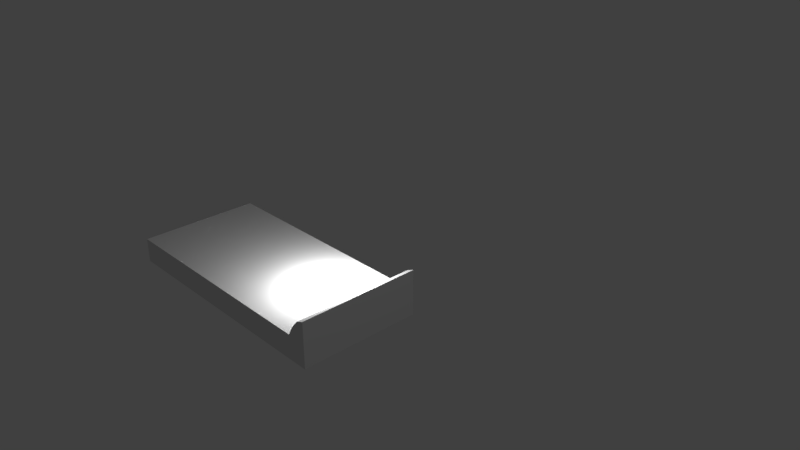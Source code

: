 # Source: townLayout.blend  (saved by Blender 2.79.0; exported with 4.5.12 LTS)
import bpy
from mathutils import Matrix  # noqa: F401  (used for matrix-valued properties, if any)

bpy.ops.wm.read_factory_settings(use_empty=True)
scene = bpy.context.scene
scene.name = 'Scene'

# ---- collections
col_collection_1 = bpy.data.collections.new('Collection 1'); scene.collection.children.link(col_collection_1)

# ---- world
world_world = bpy.data.worlds.new('World'); scene.world = world_world
world_world.color = (0.05088, 0.05088, 0.05088)
world_world.use_sun_shadow = False
world_world.sun_shadow_jitter_overblur = 0.0
world_world.cycles.sampling_method = 'MANUAL'

# ---- cameras
cam_camera = bpy.data.cameras.new('Camera')
cam_camera.clip_end = 100.0
cam_camera.lens = 35.0
cam_camera.sensor_width = 32.0
cam_camera.sensor_height = 18.0
cam_camera.ortho_scale = 7.314
cam_camera.dof.focus_distance = 0.0
cam_camera.dof.aperture_fstop = 128.0

# ---- lights
light_point = bpy.data.lights.new('Point', 'POINT')
light_point.transmission_factor = 0.0
light_point.energy = 100.0
light_point.shadow_buffer_clip_start = 0.5
light_point.shadow_soft_size = 0.1
light_point.shadow_maximum_resolution = 0.006
light_point.use_absolute_resolution = True
light_lamp = bpy.data.lights.new('Lamp', 'POINT')
light_lamp.transmission_factor = 0.0
light_lamp.cutoff_distance = 30.0
light_lamp.energy = 100.0
light_lamp.shadow_buffer_clip_start = 1.001
light_lamp.shadow_soft_size = 0.1
light_lamp.shadow_maximum_resolution = 0.006
light_lamp.use_absolute_resolution = True

# ---- meshes
me_cube_001 = bpy.data.meshes.new('Cube.001')
me_cube_001.from_pydata([(-3.118, -1.0, -1.0), (-3.118, -1.0, -0.5983), (-3.118, 1.0, -1.0), (-3.118, 1.0, -0.5983), (1.0, -1.0, -1.0), (1.0, -1.0, -0.2525), (1.0, 1.0, -1.0), (1.0, 1.0, -0.2525), (0.6803, 1.0, -1.0), (0.6803, 1.0, -0.5983), (0.6803, -1.0, -1.0), (0.6803, -1.0, -0.5983), (0.7635, 1.0, -0.4451), (0.7635, -1.0, -1.0), (0.7635, 1.0, -1.0), (0.7635, -1.0, -0.4451), (0.8786, 1.0, -0.3056), (0.8786, -1.0, -1.0), (0.8786, 1.0, -1.0), (0.8786, -1.0, -0.3056), (-3.118, 0.2501, -1.0), (-3.118, 0.2501, -0.5983), (1.0, 0.2501, -1.0), (1.0, 0.2501, -0.2525), (0.6803, 0.2501, -0.5983), (0.6803, 0.2501, -1.0), (0.7635, 0.2501, -0.4451), (0.7635, 0.2501, -1.0), (0.8786, 0.2501, -0.3056), (0.8786, 0.2501, -1.0), (-3.118, -0.07844, -1.0), (1.0, -0.07844, -0.2525), (0.6803, -0.07844, -0.5983), (0.6803, -0.07844, -1.0), (0.7635, -0.07844, -0.4451), (0.7635, -0.07844, -1.0), (0.8786, -0.07844, -0.3056), (0.8786, -0.07844, -1.0), (-3.118, -0.07844, -0.5983), (1.0, -0.07844, -1.0), (0.8399, 1.0, -1.0), (0.8399, -1.0, -0.3525), (0.8399, 1.0, -0.3525), (0.8399, -1.0, -1.0), (0.8399, 0.2501, -1.0), (0.8399, 0.1124, -0.3525), (0.8399, -0.07844, -1.0), (0.8399, 0.07303, -0.3525), (0.8171, 1.0, -1.0), (0.8171, -1.0, -0.3802), (0.8171, 0.2501, -1.0), (0.8171, -0.07844, -1.0), (0.8171, 1.0, -0.3802), (0.8171, -1.0, -1.0), (0.8171, 0.1999, -0.3802), (0.8171, -0.02021, -0.3802), (0.7917, 1.0, -1.0), (0.7917, -1.0, -0.4109), (0.7917, 0.2501, -1.0), (0.7917, -0.07844, -1.0), (0.7917, 1.0, -0.4109), (0.7917, -1.0, -1.0), (0.7917, 0.2351, -0.4109), (0.7917, -0.05307, -0.4109), (0.7917, 0.2351, -0.4109), (0.7635, 0.2501, -0.4451), (0.7635, -0.07844, -0.4451), (0.7917, -0.05307, -0.4109), (0.7635, 0.2501, -0.4451), (0.6803, 0.2501, -0.5983), (0.6803, -0.07844, -0.5983), (0.7635, -0.07844, -0.4451), (0.8399, 0.1124, -0.3525), (0.8171, 0.1999, -0.3802), (0.8171, -0.02021, -0.3802), (0.8399, 0.07303, -0.3525), (0.8171, 0.1999, -0.3802), (0.7917, 0.2351, -0.4109), (0.7917, -0.05307, -0.4109), (0.8171, -0.02021, -0.3802), (0.7917, 0.2351, -0.4109), (0.7635, 0.2501, -0.4451), (0.7635, -0.07844, -0.4451), (0.7917, -0.05307, -0.4109), (0.7635, 0.2501, -0.4451), (0.6803, 0.2501, -0.5983), (0.6803, -0.07844, -0.5983), (0.7635, -0.07844, -0.4451), (0.8399, 0.1124, -0.3525), (0.8171, 0.1999, -0.3802), (0.8171, -0.02021, -0.3802), (0.8399, 0.07303, -0.3525), (0.8171, 0.1999, -0.3802), (0.7917, 0.2351, -0.4109), (0.7917, -0.05307, -0.4109), (0.8171, -0.02021, -0.3802), (0.9075, 0.2351, -0.4109), (0.8792, 0.2501, -0.4451), (0.8792, -0.07844, -0.4451), (0.9075, -0.05307, -0.4109), (0.8792, 0.2501, -0.4451), (0.796, 0.2501, -0.5983), (0.796, -0.07844, -0.5983), (0.8792, -0.07844, -0.4451), (0.9556, 0.1124, -0.3525), (0.9328, 0.1999, -0.3802), (0.9328, -0.02021, -0.3802), (0.9556, 0.07303, -0.3525), (0.9328, 0.1999, -0.3802), (0.9075, 0.2351, -0.4109), (0.9075, -0.05307, -0.4109), (0.9328, -0.02021, -0.3802), (0.7635, 0.2501, -0.4451), (0.7917, 0.2351, -0.4109), (0.7635, -0.07844, -0.4451), (0.7917, -0.05307, -0.4109), (0.6803, 0.2501, -0.5983), (0.7635, 0.2501, -0.4451), (0.6803, -0.07844, -0.5983), (0.7635, -0.07844, -0.4451), (0.8171, 0.1999, -0.3802), (0.8399, 0.1124, -0.3525), (0.8171, -0.02021, -0.3802), (0.8399, 0.07303, -0.3525), (0.7917, 0.2351, -0.4109), (0.8171, 0.1999, -0.3802), (0.7917, -0.05307, -0.4109), (0.8171, -0.02021, -0.3802), (0.7917, 0.2351, -0.4109), (0.7635, 0.2501, -0.4451), (0.7635, -0.07844, -0.4451), (0.7917, -0.05307, -0.4109), (0.7635, 0.2501, -0.4451), (0.6803, 0.2501, -0.5983), (0.6803, -0.07844, -0.5983), (0.7635, -0.07844, -0.4451), (0.8399, 0.1124, -0.3525), (0.8171, 0.1999, -0.3802), (0.8171, -0.02021, -0.3802), (0.8399, 0.07303, -0.3525), (0.8171, 0.1999, -0.3802), (0.7917, 0.2351, -0.4109), (0.7917, -0.05307, -0.4109), (0.8171, -0.02021, -0.3802)], [], [(20, 21, 3, 2), (18, 16, 7, 6), (39, 31, 5, 4), (10, 11, 1, 0), (37, 39, 4, 17), (32, 38, 1, 11), (34, 32, 11, 15), (30, 33, 10, 0), (13, 15, 11, 10), (2, 3, 9, 8), (61, 57, 15, 13), (63, 34, 15, 57), (33, 35, 13, 10), (8, 9, 12, 14), (31, 36, 19, 5), (4, 5, 19, 17), (46, 37, 17, 43), (40, 42, 16, 18), (40, 18, 29, 44), (7, 16, 28, 23), (8, 14, 27, 25), (60, 12, 26, 62), (2, 8, 25, 20), (12, 9, 24, 26), (9, 3, 21, 24), (18, 6, 22, 29), (6, 7, 23, 22), (30, 38, 21, 20), (0, 1, 38, 30), (44, 29, 37, 46), (23, 28, 36, 31), (25, 27, 35, 33), (20, 25, 33, 30), (24, 21, 38, 32), (29, 22, 39, 37), (22, 23, 31, 39), (28, 45, 47, 36), (50, 44, 46, 51), (16, 42, 45, 28), (48, 40, 44, 50), (48, 52, 42, 40), (51, 46, 43, 53), (36, 47, 41, 19), (17, 19, 41, 43), (59, 51, 53, 61), (56, 60, 52, 48), (56, 48, 50, 58), (58, 50, 51, 59), (42, 52, 54, 45), (47, 55, 49, 41), (43, 41, 49, 53), (27, 58, 59, 35), (14, 56, 58, 27), (14, 12, 60, 56), (35, 59, 61, 13), (52, 60, 62, 54), (55, 63, 57, 49), (53, 49, 57, 61), (26, 65, 64, 62), (34, 66, 65, 26), (63, 67, 66, 34), (62, 64, 67, 63), (24, 69, 68, 26), (32, 70, 69, 24), (34, 71, 70, 32), (26, 68, 71, 34), (54, 73, 72, 45), (55, 74, 73, 54), (47, 75, 74, 55), (45, 72, 75, 47), (62, 77, 76, 54), (63, 78, 77, 62), (55, 79, 78, 63), (54, 76, 79, 55), (88, 89, 120, 121), (65, 81, 80, 64), (66, 82, 81, 65), (67, 83, 82, 66), (64, 80, 83, 67), (69, 85, 84, 68), (70, 86, 85, 69), (71, 87, 86, 70), (84, 85, 116, 117), (73, 89, 88, 72), (74, 90, 89, 73), (75, 91, 90, 74), (72, 88, 91, 75), (80, 81, 112, 113), (77, 93, 92, 76), (78, 94, 93, 77), (79, 95, 94, 78), (76, 92, 95, 79), (90, 91, 107, 106), (84, 85, 101, 100), (82, 83, 99, 98), (91, 88, 104, 107), (94, 95, 111, 110), (85, 86, 102, 101), (88, 89, 105, 104), (86, 87, 103, 102), (80, 81, 97, 96), (92, 93, 109, 108), (85, 86, 118, 116), (92, 93, 124, 125), (82, 83, 115, 114), (89, 90, 122, 120), (86, 87, 119, 118), (93, 94, 126, 124), (83, 80, 113, 115), (90, 91, 123, 122), (94, 95, 127, 126), (91, 88, 121, 123), (95, 92, 125, 127), (112, 129, 128, 113), (115, 131, 130, 114), (113, 128, 131, 115), (116, 133, 132, 117), (118, 134, 133, 116), (119, 135, 134, 118), (120, 137, 136, 121), (122, 138, 137, 120), (123, 139, 138, 122), (121, 136, 139, 123), (124, 141, 140, 125), (126, 142, 141, 124), (127, 143, 142, 126), (125, 140, 143, 127), (101, 102, 103, 100), (97, 98, 99, 96), (109, 110, 111, 108), (105, 106, 107, 104)])
_uv = me_cube_001.uv_layers.new(name='UVMap')
_uv.uv.foreach_set('vector', [0.1302, 0.6642, 0.1156, 0.7288, 0.0001095, 0.6712, 0.0494, 0.639, 0.07186, 0.1393, 0.0001097, 0.06565, 0.01274, 0.0388, 0.07948, 0.1273, 0.2153, 0.1573, 0.2592, 0.01036, 0.4396, 0.1389, 0.3335, 0.1749, 0.3354, 0.2181, 0.3975, 0.2077, 0.3216, 0.6858, 0.2799, 0.6391, 0.2115, 0.1743, 0.2153, 0.1573, 0.3335, 0.1749, 0.3343, 0.19, 0.5075, 0.8558, 0.0001095, 0.8558, 0.0001095, 0.7327, 0.5075, 0.7327, 0.5308, 0.8558, 0.5075, 0.8558, 0.5075, 0.7327, 0.5308, 0.7327, 0.1727, 0.6681, 0.2066, 0.2015, 0.3354, 0.2181, 0.2799, 0.6391, 0.3351, 0.2063, 0.4185, 0.1898, 0.3975, 0.2077, 0.3354, 0.2181, 0.0494, 0.639, 0.0001095, 0.6712, 0.003414, 0.1635, 0.05711, 0.1639, 0.3349, 0.2022, 0.4228, 0.1845, 0.4185, 0.1898, 0.3351, 0.2063, 0.5368, 0.8592, 0.5308, 0.8558, 0.5308, 0.7327, 0.5368, 0.7327, 0.2066, 0.2015, 0.2087, 0.1901, 0.3351, 0.2063, 0.3354, 0.2181, 0.05711, 0.1639, 0.01111, 0.1204, 0.002907, 0.0939, 0.06335, 0.1532, 0.5727, 0.8558, 0.555, 0.8558, 0.555, 0.7327, 0.5727, 0.7327, 0.3335, 0.1749, 0.4396, 0.1389, 0.4362, 0.1677, 0.3343, 0.19, 0.2105, 0.1796, 0.2115, 0.1743, 0.3343, 0.19, 0.3346, 0.1954, 0.06907, 0.1438, 0.001023, 0.07535, 0.0001097, 0.06565, 0.07186, 0.1393, 0.06907, 0.1438, 0.07186, 0.1393, 0.1665, 0.1659, 0.1654, 0.1712, 0.5727, 0.9999, 0.555, 0.9999, 0.555, 0.8997, 0.5727, 0.8997, 0.05711, 0.1639, 0.06335, 0.1532, 0.163, 0.1815, 0.1606, 0.193, 0.5368, 0.9999, 0.5308, 0.9999, 0.5308, 0.8997, 0.5368, 0.8977, 0.0494, 0.639, 0.05711, 0.1639, 0.1606, 0.193, 0.1302, 0.6642, 0.5308, 0.9999, 0.5075, 0.9999, 0.5075, 0.8997, 0.5308, 0.8997, 0.5075, 0.9999, 0.0001096, 0.9999, 0.0001096, 0.8997, 0.5075, 0.8997, 0.07186, 0.1393, 0.07948, 0.1273, 0.1698, 0.1466, 0.1665, 0.1659, 0.07948, 0.1273, 0.01274, 0.0388, 0.1831, 0.0001095, 0.1698, 0.1466, 0.1727, 0.6681, 0.175, 0.7325, 0.1156, 0.7288, 0.1302, 0.6642, 0.2799, 0.6391, 0.3216, 0.6858, 0.175, 0.7325, 0.1727, 0.6681, 0.1654, 0.1712, 0.1665, 0.1659, 0.2115, 0.1743, 0.2105, 0.1796, 0.5727, 0.8997, 0.555, 0.8997, 0.555, 0.8558, 0.5727, 0.8558, 0.1606, 0.193, 0.163, 0.1815, 0.2087, 0.1901, 0.2066, 0.2015, 0.1302, 0.6642, 0.1606, 0.193, 0.2066, 0.2015, 0.1727, 0.6681, 0.5075, 0.8997, 0.0001096, 0.8997, 0.0001095, 0.8558, 0.5075, 0.8558, 0.1665, 0.1659, 0.1698, 0.1466, 0.2153, 0.1573, 0.2115, 0.1743, 0.1698, 0.1466, 0.1831, 0.0001095, 0.2592, 0.01036, 0.2153, 0.1573, 0.555, 0.8997, 0.5469, 0.8813, 0.5469, 0.876, 0.555, 0.8558, 0.1647, 0.1742, 0.1654, 0.1712, 0.2105, 0.1796, 0.21, 0.1827, 0.555, 0.9999, 0.5469, 0.9999, 0.5469, 0.8813, 0.555, 0.8997, 0.06737, 0.1465, 0.06907, 0.1438, 0.1654, 0.1712, 0.1647, 0.1742, 0.06737, 0.1465, 0.001567, 0.08088, 0.001023, 0.07535, 0.06907, 0.1438, 0.21, 0.1827, 0.2105, 0.1796, 0.3346, 0.1954, 0.3348, 0.1986, 0.555, 0.8558, 0.5469, 0.876, 0.5469, 0.7327, 0.555, 0.7327, 0.3343, 0.19, 0.4362, 0.1677, 0.4302, 0.1753, 0.3346, 0.1954, 0.2094, 0.1862, 0.21, 0.1827, 0.3348, 0.1986, 0.3349, 0.2022, 0.06548, 0.1497, 0.002191, 0.08703, 0.001567, 0.08088, 0.06737, 0.1465, 0.06548, 0.1497, 0.06737, 0.1465, 0.1647, 0.1742, 0.1639, 0.1777, 0.1639, 0.1777, 0.1647, 0.1742, 0.21, 0.1827, 0.2094, 0.1862, 0.5469, 0.9999, 0.5421, 0.9999, 0.5421, 0.893, 0.5469, 0.8813, 0.5469, 0.876, 0.5421, 0.8636, 0.5421, 0.7327, 0.5469, 0.7327, 0.3346, 0.1954, 0.4302, 0.1753, 0.4267, 0.1796, 0.3348, 0.1986, 0.163, 0.1815, 0.1639, 0.1777, 0.2094, 0.1862, 0.2087, 0.1901, 0.06335, 0.1532, 0.06548, 0.1497, 0.1639, 0.1777, 0.163, 0.1815, 0.06335, 0.1532, 0.002907, 0.0939, 0.002191, 0.08703, 0.06548, 0.1497, 0.2087, 0.1901, 0.2094, 0.1862, 0.3349, 0.2022, 0.3351, 0.2063, 0.5421, 0.9999, 0.5368, 0.9999, 0.5368, 0.8977, 0.5421, 0.893, 0.5421, 0.8636, 0.5368, 0.8592, 0.5368, 0.7327, 0.5421, 0.7327, 0.3348, 0.1986, 0.4267, 0.1796, 0.4228, 0.1845, 0.3349, 0.2022, 0.5308, 0.8997, 0.5308, 0.8997, 0.5368, 0.8977, 0.5368, 0.8977, 0.5308, 0.8558, 0.5308, 0.8558, 0.5308, 0.8997, 0.5308, 0.8997, 0.5368, 0.8592, 0.5368, 0.8592, 0.5308, 0.8558, 0.5308, 0.8558, 0.5368, 0.8977, 0.5368, 0.8977, 0.5368, 0.8592, 0.5368, 0.8592, 0.5075, 0.8997, 0.5075, 0.8997, 0.5308, 0.8997, 0.5308, 0.8997, 0.5075, 0.8558, 0.5075, 0.8558, 0.5075, 0.8997, 0.5075, 0.8997, 0.5308, 0.8558, 0.5308, 0.8558, 0.5075, 0.8558, 0.5075, 0.8558, 0.5308, 0.8997, 0.5308, 0.8997, 0.5308, 0.8558, 0.5308, 0.8558, 0.5421, 0.893, 0.5421, 0.893, 0.5469, 0.8813, 0.5469, 0.8813, 0.5421, 0.8636, 0.5421, 0.8636, 0.5421, 0.893, 0.5421, 0.893, 0.5469, 0.876, 0.5469, 0.876, 0.5421, 0.8636, 0.5421, 0.8636, 0.5469, 0.8813, 0.5469, 0.8813, 0.5469, 0.876, 0.5469, 0.876, 0.5368, 0.8977, 0.5368, 0.8977, 0.5421, 0.893, 0.5421, 0.893, 0.5368, 0.8592, 0.5368, 0.8592, 0.5368, 0.8977, 0.5368, 0.8977, 0.5421, 0.8636, 0.5421, 0.8636, 0.5368, 0.8592, 0.5368, 0.8592, 0.5421, 0.893, 0.5421, 0.893, 0.5421, 0.8636, 0.5421, 0.8636, 0.5469, 0.8813, 0.5421, 0.893, 0.5421, 0.893, 0.5469, 0.8813, 0.5308, 0.8997, 0.5308, 0.8997, 0.5368, 0.8977, 0.5368, 0.8977, 0.5308, 0.8558, 0.5308, 0.8558, 0.5308, 0.8997, 0.5308, 0.8997, 0.5368, 0.8592, 0.5368, 0.8592, 0.5308, 0.8558, 0.5308, 0.8558, 0.5368, 0.8977, 0.5368, 0.8977, 0.5368, 0.8592, 0.5368, 0.8592, 0.5075, 0.8997, 0.5075, 0.8997, 0.5308, 0.8997, 0.5308, 0.8997, 0.5075, 0.8558, 0.5075, 0.8558, 0.5075, 0.8997, 0.5075, 0.8997, 0.5308, 0.8558, 0.5308, 0.8558, 0.5075, 0.8558, 0.5075, 0.8558, 0.4878, 0.1131, 0.4718, 0.1131, 0.4718, 0.1128, 0.4878, 0.1128, 0.5421, 0.893, 0.5421, 0.893, 0.5469, 0.8813, 0.5469, 0.8813, 0.5421, 0.8636, 0.5421, 0.8636, 0.5421, 0.893, 0.5421, 0.893, 0.5469, 0.876, 0.5469, 0.876, 0.5421, 0.8636, 0.5421, 0.8636, 0.5469, 0.8813, 0.5469, 0.8813, 0.5469, 0.876, 0.5469, 0.876, 0.5368, 0.8977, 0.5308, 0.8997, 0.5308, 0.8997, 0.5368, 0.8977, 0.5368, 0.8977, 0.5368, 0.8977, 0.5421, 0.893, 0.5421, 0.893, 0.5368, 0.8592, 0.5368, 0.8592, 0.5368, 0.8977, 0.5368, 0.8977, 0.5421, 0.8636, 0.5421, 0.8636, 0.5368, 0.8592, 0.5368, 0.8592, 0.5421, 0.893, 0.5421, 0.893, 0.5421, 0.8636, 0.5421, 0.8636, 0.4399, 0.0853, 0.4552, 0.08528, 0.4559, 0.0993, 0.4439, 0.1026, 0.4627, 0.0749, 0.4399, 0.05964, 0.4542, 0.05483, 0.4787, 0.06141, 0.4399, 0.08506, 0.4429, 0.07895, 0.4583, 0.07712, 0.4552, 0.08322, 0.4552, 0.08528, 0.4612, 0.08528, 0.4599, 0.0992, 0.4559, 0.0993, 0.4399, 0.1089, 0.4443, 0.1037, 0.4595, 0.1066, 0.455, 0.1118, 0.4399, 0.05964, 0.4406, 0.01432, 0.4568, 0.01947, 0.4542, 0.05483, 0.4612, 0.08528, 0.476, 0.08604, 0.4707, 0.1035, 0.4599, 0.0992, 0.4406, 0.01432, 0.4646, 0.0001095, 0.4787, 0.01302, 0.4568, 0.01947, 0.5116, 0.07923, 0.5139, 0.08506, 0.499, 0.08094, 0.4967, 0.07512, 0.504, 0.1037, 0.5086, 0.109, 0.4935, 0.1123, 0.4889, 0.107, 0.4718, 0.1131, 0.4558, 0.1131, 0.4558, 0.1128, 0.4718, 0.1128, 0.5421, 0.893, 0.5368, 0.8977, 0.5368, 0.8977, 0.5421, 0.893, 0.5308, 0.8558, 0.5368, 0.8592, 0.5368, 0.8592, 0.5308, 0.8558, 0.5421, 0.893, 0.5421, 0.8636, 0.5421, 0.8636, 0.5421, 0.893, 0.4558, 0.1131, 0.4399, 0.1131, 0.4399, 0.1128, 0.4558, 0.1128, 0.5368, 0.8977, 0.5368, 0.8592, 0.5368, 0.8592, 0.5368, 0.8977, 0.5368, 0.8592, 0.5368, 0.8977, 0.5368, 0.8977, 0.5368, 0.8592, 0.5421, 0.8636, 0.5469, 0.876, 0.5469, 0.876, 0.5421, 0.8636, 0.5368, 0.8592, 0.5421, 0.8636, 0.5421, 0.8636, 0.5368, 0.8592, 0.5469, 0.876, 0.5469, 0.8813, 0.5469, 0.8813, 0.5469, 0.876, 0.5421, 0.8636, 0.5421, 0.893, 0.5421, 0.893, 0.5421, 0.8636, 0.5308, 0.8997, 0.5308, 0.8997, 0.5368, 0.8977, 0.5368, 0.8977, 0.5368, 0.8592, 0.5368, 0.8592, 0.5308, 0.8558, 0.5308, 0.8558, 0.5368, 0.8977, 0.5368, 0.8977, 0.5368, 0.8592, 0.5368, 0.8592, 0.4718, 0.1128, 0.4718, 0.1126, 0.4878, 0.1126, 0.4878, 0.1128, 0.4558, 0.1128, 0.4558, 0.1125, 0.4718, 0.1126, 0.4718, 0.1128, 0.4399, 0.1128, 0.4399, 0.1125, 0.4558, 0.1125, 0.4558, 0.1128, 0.5421, 0.893, 0.5421, 0.893, 0.5469, 0.8813, 0.5469, 0.8813, 0.5421, 0.8636, 0.5421, 0.8636, 0.5421, 0.893, 0.5421, 0.893, 0.5469, 0.876, 0.5469, 0.876, 0.5421, 0.8636, 0.5421, 0.8636, 0.5469, 0.8813, 0.5469, 0.8813, 0.5469, 0.876, 0.5469, 0.876, 0.5368, 0.8977, 0.5368, 0.8977, 0.5421, 0.893, 0.5421, 0.893, 0.5368, 0.8592, 0.5368, 0.8592, 0.5368, 0.8977, 0.5368, 0.8977, 0.5421, 0.8636, 0.5421, 0.8636, 0.5368, 0.8592, 0.5368, 0.8592, 0.5421, 0.893, 0.5421, 0.893, 0.5421, 0.8636, 0.5421, 0.8636, 0.4542, 0.05483, 0.4568, 0.01947, 0.4787, 0.01302, 0.4787, 0.06141, 0.499, 0.08094, 0.4552, 0.08322, 0.4583, 0.07712, 0.4967, 0.07512, 0.4935, 0.1123, 0.455, 0.1118, 0.4595, 0.1066, 0.4889, 0.107, 0.4707, 0.1035, 0.4439, 0.1026, 0.4559, 0.0993, 0.4599, 0.0992])
_ca = me_cube_001.color_attributes.new('Col', 'BYTE_COLOR', 'CORNER')
_ca.data.foreach_set('color', [1.0, 1.0, 1.0, 1.0, 1.0, 1.0, 1.0, 1.0, 1.0, 1.0, 1.0, 1.0, 1.0, 1.0, 1.0, 1.0, 1.0, 1.0, 1.0, 1.0, 1.0, 1.0, 1.0, 1.0, 1.0, 1.0, 1.0, 1.0, 1.0, 1.0, 1.0, 1.0, 1.0, 1.0, 1.0, 1.0, 1.0, 1.0, 1.0, 1.0, 1.0, 1.0, 1.0, 1.0, 1.0, 1.0, 1.0, 1.0, 1.0, 1.0, 1.0, 1.0, 1.0, 1.0, 1.0, 1.0, 1.0, 1.0, 1.0, 1.0, 1.0, 1.0, 1.0, 1.0, 1.0, 1.0, 1.0, 1.0, 1.0, 1.0, 1.0, 1.0, 1.0, 1.0, 1.0, 1.0, 1.0, 1.0, 1.0, 1.0, 1.0, 1.0, 1.0, 1.0, 1.0, 1.0, 1.0, 1.0, 1.0, 1.0, 1.0, 1.0, 1.0, 1.0, 1.0, 1.0, 1.0, 1.0, 1.0, 1.0, 1.0, 1.0, 1.0, 1.0, 1.0, 1.0, 1.0, 1.0, 1.0, 1.0, 1.0, 1.0, 1.0, 1.0, 1.0, 1.0, 1.0, 1.0, 1.0, 1.0, 1.0, 1.0, 1.0, 1.0, 1.0, 1.0, 1.0, 1.0, 1.0, 1.0, 1.0, 1.0, 1.0, 1.0, 1.0, 1.0, 1.0, 1.0, 1.0, 1.0, 1.0, 1.0, 1.0, 1.0, 1.0, 1.0, 1.0, 1.0, 1.0, 1.0, 1.0, 1.0, 1.0, 1.0, 1.0, 1.0, 1.0, 1.0, 1.0, 1.0, 1.0, 1.0, 1.0, 1.0, 1.0, 1.0, 1.0, 1.0, 1.0, 1.0, 1.0, 1.0, 1.0, 1.0, 1.0, 1.0, 1.0, 1.0, 1.0, 1.0, 1.0, 1.0, 1.0, 1.0, 1.0, 1.0, 1.0, 1.0, 1.0, 1.0, 1.0, 1.0, 1.0, 1.0, 1.0, 1.0, 1.0, 1.0, 1.0, 1.0, 1.0, 1.0, 1.0, 1.0, 1.0, 1.0, 1.0, 1.0, 1.0, 1.0, 1.0, 1.0, 1.0, 1.0, 1.0, 1.0, 1.0, 1.0, 1.0, 1.0, 1.0, 1.0, 1.0, 1.0, 1.0, 1.0, 1.0, 1.0, 1.0, 1.0, 1.0, 1.0, 1.0, 1.0, 1.0, 1.0, 1.0, 1.0, 1.0, 1.0, 1.0, 1.0, 1.0, 1.0, 1.0, 1.0, 1.0, 1.0, 1.0, 1.0, 1.0, 1.0, 1.0, 1.0, 1.0, 1.0, 1.0, 1.0, 1.0, 1.0, 1.0, 1.0, 1.0, 1.0, 1.0, 1.0, 1.0, 1.0, 1.0, 1.0, 1.0, 1.0, 1.0, 1.0, 1.0, 1.0, 1.0, 1.0, 1.0, 1.0, 1.0, 1.0, 1.0, 1.0, 1.0, 1.0, 1.0, 1.0, 1.0, 1.0, 1.0, 1.0, 1.0, 1.0, 1.0, 1.0, 1.0, 1.0, 1.0, 1.0, 1.0, 1.0, 1.0, 1.0, 1.0, 1.0, 1.0, 1.0, 1.0, 1.0, 1.0, 1.0, 1.0, 1.0, 1.0, 1.0, 1.0, 1.0, 1.0, 1.0, 1.0, 1.0, 1.0, 1.0, 1.0, 1.0, 1.0, 1.0, 1.0, 1.0, 1.0, 1.0, 1.0, 1.0, 1.0, 1.0, 1.0, 1.0, 1.0, 1.0, 1.0, 1.0, 1.0, 1.0, 1.0, 1.0, 1.0, 1.0, 1.0, 1.0, 1.0, 1.0, 1.0, 1.0, 1.0, 1.0, 1.0, 1.0, 1.0, 1.0, 1.0, 1.0, 1.0, 1.0, 1.0, 1.0, 1.0, 1.0, 1.0, 1.0, 1.0, 1.0, 1.0, 1.0, 1.0, 1.0, 1.0, 1.0, 1.0, 1.0, 1.0, 1.0, 1.0, 1.0, 1.0, 1.0, 1.0, 1.0, 1.0, 1.0, 1.0, 1.0, 1.0, 1.0, 1.0, 1.0, 1.0, 1.0, 1.0, 1.0, 1.0, 1.0, 1.0, 1.0, 1.0, 1.0, 1.0, 1.0, 1.0, 1.0, 1.0, 1.0, 1.0, 1.0, 1.0, 1.0, 1.0, 1.0, 1.0, 1.0, 1.0, 1.0, 1.0, 1.0, 1.0, 1.0, 1.0, 1.0, 1.0, 1.0, 1.0, 1.0, 1.0, 1.0, 1.0, 1.0, 1.0, 1.0, 1.0, 1.0, 1.0, 1.0, 1.0, 1.0, 1.0, 1.0, 1.0, 1.0, 1.0, 1.0, 1.0, 1.0, 1.0, 1.0, 1.0, 1.0, 1.0, 1.0, 1.0, 1.0, 1.0, 1.0, 1.0, 1.0, 1.0, 1.0, 1.0, 1.0, 1.0, 1.0, 1.0, 1.0, 1.0, 1.0, 1.0, 1.0, 1.0, 1.0, 1.0, 1.0, 1.0, 1.0, 1.0, 1.0, 1.0, 1.0, 1.0, 1.0, 1.0, 1.0, 1.0, 1.0, 1.0, 1.0, 1.0, 1.0, 1.0, 1.0, 1.0, 1.0, 1.0, 1.0, 1.0, 1.0, 1.0, 1.0, 1.0, 1.0, 1.0, 1.0, 1.0, 1.0, 1.0, 1.0, 1.0, 1.0, 1.0, 1.0, 1.0, 1.0, 1.0, 1.0, 1.0, 1.0, 1.0, 1.0, 1.0, 1.0, 1.0, 1.0, 1.0, 1.0, 1.0, 1.0, 1.0, 1.0, 1.0, 1.0, 1.0, 1.0, 1.0, 1.0, 1.0, 1.0, 1.0, 1.0, 1.0, 1.0, 1.0, 1.0, 1.0, 1.0, 1.0, 1.0, 1.0, 1.0, 1.0, 1.0, 1.0, 1.0, 1.0, 1.0, 1.0, 1.0, 1.0, 1.0, 1.0, 1.0, 1.0, 1.0, 1.0, 1.0, 1.0, 1.0, 1.0, 1.0, 1.0, 1.0, 1.0, 1.0, 1.0, 1.0, 1.0, 1.0, 1.0, 1.0, 1.0, 1.0, 1.0, 1.0, 1.0, 1.0, 1.0, 1.0, 1.0, 1.0, 1.0, 1.0, 1.0, 1.0, 1.0, 1.0, 1.0, 1.0, 1.0, 1.0, 1.0, 1.0, 1.0, 1.0, 1.0, 1.0, 1.0, 1.0, 1.0, 1.0, 1.0, 1.0, 1.0, 1.0, 1.0, 1.0, 1.0, 1.0, 1.0, 1.0, 1.0, 1.0, 1.0, 1.0, 1.0, 1.0, 1.0, 1.0, 1.0, 1.0, 1.0, 1.0, 1.0, 1.0, 1.0, 1.0, 1.0, 1.0, 1.0, 1.0, 1.0, 1.0, 1.0, 1.0, 1.0, 1.0, 1.0, 1.0, 1.0, 1.0, 1.0, 1.0, 1.0, 1.0, 1.0, 1.0, 1.0, 1.0, 1.0, 1.0, 1.0, 1.0, 1.0, 1.0, 1.0, 1.0, 1.0, 1.0, 1.0, 1.0, 1.0, 1.0, 1.0, 1.0, 1.0, 1.0, 1.0, 1.0, 1.0, 1.0, 1.0, 1.0, 1.0, 1.0, 1.0, 1.0, 1.0, 1.0, 1.0, 1.0, 1.0, 1.0, 1.0, 1.0, 1.0, 1.0, 1.0, 1.0, 1.0, 1.0, 1.0, 1.0, 1.0, 1.0, 1.0, 1.0, 1.0, 1.0, 1.0, 1.0, 1.0, 1.0, 1.0, 1.0, 1.0, 1.0, 1.0, 1.0, 1.0, 1.0, 1.0, 1.0, 1.0, 1.0, 1.0, 1.0, 1.0, 1.0, 1.0, 1.0, 1.0, 1.0, 1.0, 1.0, 1.0, 1.0, 1.0, 1.0, 1.0, 1.0, 1.0, 1.0, 1.0, 1.0, 1.0, 1.0, 1.0, 1.0, 1.0, 1.0, 1.0, 1.0, 1.0, 1.0, 1.0, 1.0, 1.0, 1.0, 1.0, 1.0, 1.0, 1.0, 1.0, 1.0, 1.0, 1.0, 1.0, 1.0, 1.0, 1.0, 1.0, 1.0, 1.0, 1.0, 1.0, 1.0, 1.0, 1.0, 1.0, 1.0, 1.0, 1.0, 1.0, 1.0, 1.0, 1.0, 1.0, 1.0, 1.0, 1.0, 1.0, 1.0, 1.0, 1.0, 1.0, 1.0, 1.0, 1.0, 1.0, 1.0, 1.0, 1.0, 1.0, 1.0, 1.0, 1.0, 1.0, 1.0, 1.0, 1.0, 1.0, 1.0, 1.0, 1.0, 1.0, 1.0, 1.0, 1.0, 1.0, 1.0, 1.0, 1.0, 1.0, 1.0, 1.0, 1.0, 1.0, 1.0, 1.0, 1.0, 1.0, 1.0, 1.0, 1.0, 1.0, 1.0, 1.0, 1.0, 1.0, 1.0, 1.0, 1.0, 1.0, 1.0, 1.0, 1.0, 1.0, 1.0, 1.0, 1.0, 1.0, 1.0, 1.0, 1.0, 1.0, 1.0, 1.0, 1.0, 1.0, 1.0, 1.0, 1.0, 1.0, 1.0, 1.0, 1.0, 1.0, 1.0, 1.0, 1.0, 1.0, 1.0, 1.0, 1.0, 1.0, 1.0, 1.0, 1.0, 1.0, 1.0, 1.0, 1.0, 1.0, 1.0, 1.0, 1.0, 1.0, 1.0, 1.0, 1.0, 1.0, 1.0, 1.0, 1.0, 1.0, 1.0, 1.0, 1.0, 1.0, 1.0, 1.0, 1.0, 1.0, 1.0, 1.0, 1.0, 1.0, 1.0, 1.0, 1.0, 1.0, 1.0, 1.0, 1.0, 1.0, 1.0, 1.0, 1.0, 1.0, 1.0, 1.0, 1.0, 1.0, 1.0, 1.0, 1.0, 1.0, 1.0, 1.0, 1.0, 1.0, 1.0, 1.0, 1.0, 1.0, 1.0, 1.0, 1.0, 1.0, 1.0, 1.0, 1.0, 1.0, 1.0, 1.0, 1.0, 1.0, 1.0, 1.0, 1.0, 1.0, 1.0, 1.0, 1.0, 1.0, 1.0, 1.0, 1.0, 1.0, 1.0, 1.0, 1.0, 1.0, 1.0, 1.0, 1.0, 1.0, 1.0, 1.0, 1.0, 1.0, 1.0, 1.0, 1.0, 1.0, 1.0, 1.0, 1.0, 1.0, 1.0, 1.0, 1.0, 1.0, 1.0, 1.0, 1.0, 1.0, 1.0, 1.0, 1.0, 1.0, 1.0, 1.0, 1.0, 1.0, 1.0, 1.0, 1.0, 1.0, 1.0, 1.0, 1.0, 1.0, 1.0, 1.0, 1.0, 1.0, 1.0, 1.0, 1.0, 1.0, 1.0, 1.0, 1.0, 1.0, 1.0, 1.0, 1.0, 1.0, 1.0, 1.0, 1.0, 1.0, 1.0, 1.0, 1.0, 1.0, 1.0, 1.0, 1.0, 1.0, 1.0, 1.0, 1.0, 1.0, 1.0, 1.0, 1.0, 1.0, 1.0, 1.0, 1.0, 1.0, 1.0, 1.0, 1.0, 1.0, 1.0, 1.0, 1.0, 1.0, 1.0, 1.0, 1.0, 1.0, 1.0, 1.0, 1.0, 1.0, 1.0, 1.0, 1.0, 1.0, 1.0, 1.0, 1.0, 1.0, 1.0, 1.0, 1.0, 1.0, 1.0, 1.0, 1.0, 1.0, 1.0, 1.0, 1.0, 1.0, 1.0, 1.0, 1.0, 1.0, 1.0, 1.0, 1.0, 1.0, 1.0, 1.0, 1.0, 1.0, 1.0, 1.0, 1.0, 1.0, 1.0, 1.0, 1.0, 1.0, 1.0, 1.0, 1.0, 1.0, 1.0, 1.0, 1.0, 1.0, 1.0, 1.0, 1.0, 1.0, 1.0, 1.0, 1.0, 1.0, 1.0, 1.0, 1.0, 1.0, 1.0, 1.0, 1.0, 1.0, 1.0, 1.0, 1.0, 1.0, 1.0, 1.0, 1.0, 1.0, 1.0, 1.0, 1.0, 1.0, 1.0, 1.0, 1.0, 1.0, 1.0, 1.0, 1.0, 1.0, 1.0, 1.0, 1.0, 1.0, 1.0, 1.0, 1.0, 1.0, 1.0, 1.0, 1.0, 1.0, 1.0, 1.0, 1.0, 1.0, 1.0, 1.0, 1.0, 1.0, 1.0, 1.0, 1.0, 1.0, 1.0, 1.0, 1.0, 1.0, 1.0, 1.0, 1.0, 1.0, 1.0, 1.0, 1.0, 1.0, 1.0, 1.0, 1.0, 1.0, 1.0, 1.0, 1.0, 1.0, 1.0, 1.0, 1.0, 1.0, 1.0, 1.0, 1.0, 1.0, 1.0, 1.0, 1.0, 1.0, 1.0, 1.0, 1.0, 1.0, 1.0, 1.0, 1.0, 1.0, 1.0, 1.0, 1.0, 1.0, 1.0, 1.0, 1.0, 1.0, 1.0, 1.0, 1.0, 1.0, 1.0, 1.0, 1.0, 1.0, 1.0, 1.0, 1.0, 1.0, 1.0, 1.0, 1.0, 1.0, 1.0, 1.0, 1.0, 1.0, 1.0, 1.0, 1.0, 1.0, 1.0, 1.0, 1.0, 1.0, 1.0, 1.0, 1.0, 1.0, 1.0, 1.0, 1.0, 1.0, 1.0, 1.0, 1.0, 1.0, 1.0, 1.0, 1.0, 1.0, 1.0, 1.0, 1.0, 1.0, 1.0, 1.0, 1.0, 1.0, 1.0, 1.0, 1.0, 1.0, 1.0, 1.0, 1.0, 1.0, 1.0, 1.0, 1.0, 1.0, 1.0, 1.0, 1.0, 1.0, 1.0, 1.0, 1.0, 1.0, 1.0, 1.0, 1.0, 1.0, 1.0, 1.0, 1.0, 1.0, 1.0, 1.0, 1.0, 1.0, 1.0, 1.0, 1.0, 1.0, 1.0, 1.0, 1.0, 1.0, 1.0, 1.0, 1.0, 1.0, 1.0, 1.0, 1.0, 1.0, 1.0, 1.0, 1.0, 1.0, 1.0, 1.0, 1.0, 1.0, 1.0, 1.0, 1.0, 1.0, 1.0, 1.0, 1.0, 1.0, 1.0, 1.0, 1.0, 1.0, 1.0, 1.0, 1.0, 1.0, 1.0, 1.0, 1.0, 1.0, 1.0, 1.0, 1.0, 1.0, 1.0, 1.0, 1.0, 1.0, 1.0, 1.0, 1.0, 1.0, 1.0, 1.0, 1.0, 1.0, 1.0, 1.0, 1.0, 1.0, 1.0, 1.0, 1.0, 1.0, 1.0, 1.0, 1.0, 1.0, 1.0, 1.0, 1.0, 1.0, 1.0, 1.0, 1.0, 1.0, 1.0, 1.0, 1.0, 1.0, 1.0, 1.0, 1.0, 1.0, 1.0, 1.0, 1.0, 1.0, 1.0, 1.0, 1.0, 1.0, 1.0, 1.0, 1.0, 1.0, 1.0, 1.0, 1.0, 1.0, 1.0, 1.0, 1.0, 1.0, 1.0, 1.0, 1.0, 1.0, 1.0, 1.0, 1.0, 1.0, 1.0, 1.0, 1.0, 1.0, 1.0, 1.0, 1.0, 1.0, 1.0, 1.0, 1.0, 1.0, 1.0, 1.0, 1.0, 1.0, 1.0, 1.0, 1.0, 1.0, 1.0, 1.0, 1.0, 1.0, 1.0, 1.0, 1.0, 1.0, 1.0, 1.0, 1.0, 1.0, 1.0, 1.0, 1.0, 1.0, 1.0, 1.0, 1.0, 1.0, 1.0, 1.0, 1.0, 1.0, 1.0, 1.0, 1.0, 1.0, 1.0, 1.0, 1.0, 1.0, 1.0, 1.0, 1.0, 1.0, 1.0, 1.0, 1.0, 1.0, 1.0, 1.0, 1.0, 1.0, 1.0, 1.0, 1.0, 1.0, 1.0, 1.0, 1.0, 1.0, 1.0, 1.0, 1.0, 1.0, 1.0, 1.0, 1.0, 1.0, 1.0, 1.0, 1.0, 1.0, 1.0, 1.0, 1.0, 1.0, 1.0, 1.0, 1.0, 1.0, 1.0, 1.0, 1.0, 1.0, 1.0, 1.0, 1.0, 1.0, 1.0, 1.0, 1.0, 1.0, 1.0, 1.0, 1.0, 1.0, 1.0, 1.0, 1.0, 1.0, 1.0, 1.0, 1.0, 1.0, 1.0, 1.0, 1.0, 1.0, 1.0, 1.0, 1.0, 1.0, 1.0, 1.0, 1.0, 1.0, 1.0, 1.0, 1.0, 1.0, 1.0, 1.0, 1.0, 1.0, 1.0, 1.0, 1.0, 1.0, 1.0, 1.0, 1.0, 1.0, 1.0, 1.0, 1.0, 1.0, 1.0, 1.0, 1.0, 1.0, 1.0, 1.0, 1.0, 1.0, 1.0, 1.0, 1.0, 1.0, 1.0, 1.0, 1.0, 1.0, 1.0, 1.0, 1.0, 1.0, 1.0, 1.0, 1.0, 1.0, 1.0, 1.0, 1.0, 1.0, 1.0, 1.0, 1.0, 1.0, 1.0, 1.0, 1.0, 1.0, 1.0, 1.0, 1.0, 1.0, 1.0, 1.0, 1.0, 1.0, 1.0, 1.0, 1.0, 1.0, 1.0, 1.0, 1.0, 1.0, 1.0, 1.0, 1.0, 1.0, 1.0, 1.0, 1.0, 1.0, 1.0, 1.0, 1.0, 1.0, 1.0, 1.0, 1.0, 1.0, 1.0, 1.0, 1.0, 1.0, 1.0, 1.0, 1.0, 1.0, 1.0, 1.0, 1.0, 1.0, 1.0, 1.0, 1.0, 1.0, 1.0, 1.0, 1.0, 1.0, 1.0, 1.0, 1.0, 1.0, 1.0, 1.0, 1.0, 1.0, 1.0, 1.0, 1.0, 1.0, 1.0, 1.0, 1.0, 1.0, 1.0, 1.0, 1.0, 1.0, 1.0, 1.0, 1.0, 1.0, 1.0, 1.0, 1.0, 1.0, 1.0, 1.0, 1.0, 1.0, 1.0, 1.0, 1.0, 1.0, 1.0, 1.0, 1.0, 1.0, 1.0, 1.0, 1.0, 1.0, 1.0, 1.0, 1.0, 1.0, 1.0, 1.0, 1.0, 1.0, 1.0, 1.0, 1.0, 1.0, 1.0, 1.0, 1.0, 1.0, 1.0, 1.0, 1.0, 1.0, 1.0, 1.0, 1.0, 1.0, 1.0, 1.0, 1.0, 1.0, 1.0, 1.0, 1.0, 1.0, 1.0, 1.0, 1.0, 1.0, 1.0, 1.0, 1.0, 1.0, 1.0, 1.0, 1.0, 1.0, 1.0, 1.0, 1.0, 1.0, 1.0, 1.0, 1.0, 1.0, 1.0, 1.0, 1.0, 1.0, 1.0, 1.0, 1.0, 1.0, 1.0, 1.0, 1.0, 1.0, 1.0, 1.0, 1.0, 1.0, 1.0, 1.0, 1.0, 1.0, 1.0, 1.0, 1.0, 1.0, 1.0, 1.0, 1.0, 1.0, 1.0, 1.0, 1.0, 1.0, 1.0, 1.0, 1.0, 1.0, 1.0, 1.0, 1.0, 1.0, 1.0, 1.0, 1.0, 1.0, 1.0, 1.0, 1.0, 1.0, 1.0, 1.0, 1.0, 1.0, 1.0, 1.0, 1.0, 1.0, 1.0, 1.0, 1.0, 1.0, 1.0, 1.0, 1.0, 1.0, 1.0, 1.0, 1.0, 1.0, 1.0, 1.0, 1.0, 1.0, 1.0, 1.0, 1.0, 1.0, 1.0, 1.0, 1.0, 1.0, 1.0, 1.0, 1.0, 1.0, 1.0, 1.0, 1.0, 1.0, 1.0, 1.0, 1.0, 1.0, 1.0, 1.0, 1.0, 1.0, 1.0, 1.0, 1.0, 1.0, 1.0, 1.0, 1.0, 1.0, 1.0, 1.0, 1.0, 1.0, 1.0, 1.0, 1.0, 1.0, 1.0, 1.0, 1.0, 1.0, 1.0, 1.0, 1.0, 1.0, 1.0, 1.0, 1.0, 1.0, 1.0, 1.0, 1.0, 1.0, 1.0, 1.0, 1.0, 1.0, 1.0, 1.0, 1.0, 1.0, 1.0, 1.0, 1.0, 1.0, 1.0, 1.0, 1.0, 1.0, 1.0, 1.0, 1.0, 1.0, 1.0, 1.0, 1.0, 1.0, 1.0, 1.0, 1.0, 1.0, 1.0, 1.0, 1.0, 1.0, 1.0, 1.0, 1.0, 1.0, 1.0, 1.0, 1.0, 1.0, 1.0, 1.0, 1.0, 1.0, 1.0, 1.0, 1.0, 1.0, 1.0, 1.0, 1.0, 1.0, 1.0, 1.0, 1.0, 1.0, 1.0, 1.0, 1.0, 1.0, 1.0, 1.0, 1.0, 1.0, 1.0, 1.0, 1.0, 1.0, 1.0, 1.0, 1.0, 1.0, 1.0, 1.0, 1.0, 1.0, 1.0, 1.0, 1.0, 1.0, 1.0, 1.0, 1.0, 1.0, 1.0, 1.0, 1.0, 1.0, 1.0, 1.0, 1.0, 1.0, 1.0, 1.0, 1.0, 1.0, 1.0, 1.0, 1.0, 1.0, 1.0, 1.0, 1.0, 1.0, 1.0, 1.0, 1.0, 1.0, 1.0, 1.0, 1.0, 1.0, 1.0, 1.0, 1.0, 1.0, 1.0, 1.0, 1.0, 1.0, 1.0, 1.0, 1.0, 1.0, 1.0, 1.0, 1.0, 1.0, 1.0, 1.0, 1.0, 1.0, 1.0, 1.0, 1.0, 1.0, 1.0, 1.0, 1.0, 1.0, 1.0, 1.0, 1.0, 1.0, 1.0, 1.0, 1.0, 1.0, 1.0, 1.0, 1.0, 1.0, 1.0, 1.0, 1.0, 1.0, 1.0, 1.0, 1.0, 1.0, 1.0, 1.0, 1.0, 1.0, 1.0, 1.0, 1.0, 1.0, 1.0, 1.0, 1.0, 1.0, 1.0, 1.0, 1.0, 1.0, 1.0, 1.0, 1.0, 1.0, 1.0, 1.0, 1.0, 1.0, 1.0, 1.0, 1.0, 1.0, 1.0, 1.0, 1.0, 1.0, 1.0, 1.0, 1.0, 1.0, 1.0, 1.0, 1.0, 1.0, 1.0, 1.0, 1.0, 1.0, 1.0, 1.0, 1.0, 1.0, 1.0, 1.0, 1.0, 1.0, 1.0, 1.0, 1.0])
me_cube_001.use_remesh_preserve_volume = False
me_cube_001.use_remesh_preserve_attributes = False
me_cube_001.use_mirror_vertex_groups = False
me_cube_001.update()

# ---- objects
ob_point = bpy.data.objects.new('Point', light_point)
ob_cube = bpy.data.objects.new('Cube', me_cube_001)
ob_lamp = bpy.data.objects.new('Lamp', light_lamp)
ob_camera = bpy.data.objects.new('Camera', cam_camera)

# ---- transforms, parenting, visibility, modifiers, constraints
ob_point.location = (-1.207, 0.301, -0.6778)
ob_point.lineart.crease_threshold = 0.0
ob_cube.location = (-1.344, 0.1323, -0.5629)
ob_cube.lineart.crease_threshold = 0.0
ob_lamp.location = (4.076, 1.005, 5.904)
ob_lamp.rotation_euler = (0.6503, 0.05522, 1.866)
ob_lamp.lock_rotations_4d = False
ob_lamp.empty_display_type = 'ARROWS'
ob_lamp.color = (0.0, 0.0, 0.0, 0.0)
ob_lamp.lineart.crease_threshold = 0.0
ob_camera.location = (7.481, -6.508, 5.344)
ob_camera.rotation_euler = (1.109, 0.0, 0.8149)
ob_camera.lock_rotations_4d = False
ob_camera.empty_display_type = 'ARROWS'
ob_camera.color = (0.0, 0.0, 0.0, 0.0)
ob_camera.display_type = 'WIRE'
ob_camera.lineart.crease_threshold = 0.0

# ---- collection membership
col_collection_1.objects.link(ob_point)
col_collection_1.objects.link(ob_cube)
col_collection_1.objects.link(ob_lamp)
col_collection_1.objects.link(ob_camera)

# ---- scene / render settings (as saved in the file)
scene.camera = ob_camera
scene.frame_start = 1; scene.frame_end = 250; scene.frame_set(6)
scene.render.engine = 'BLENDER_EEVEE_NEXT'
scene.render.resolution_percentage = 50
scene.render.dither_intensity = 0.0
scene.cycles.use_denoising = False
scene.cycles.samples = 128
scene.cycles.sampling_pattern = 'TABULATED_SOBOL'
scene.cycles.use_adaptive_sampling = False
scene.cycles.use_light_tree = False
scene.cycles.blur_glossy = 0.0
scene.cycles.sample_clamp_indirect = 0.0
scene.view_settings.view_transform = 'Standard'
bpy.context.view_layer.update()
